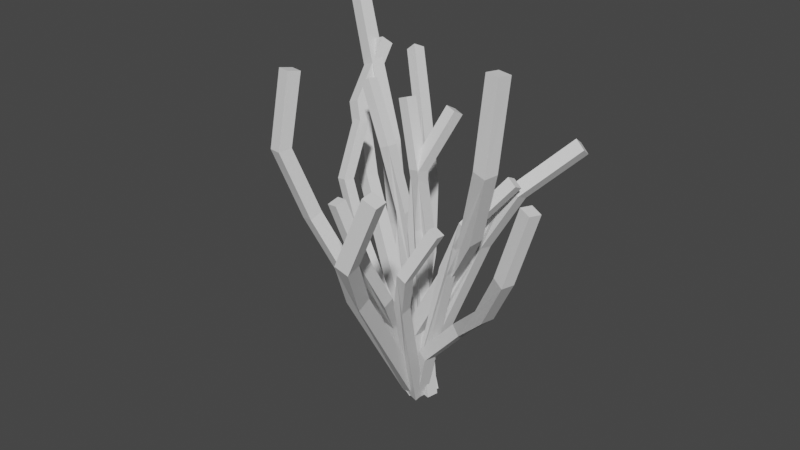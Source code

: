 # Source: Bush_3a_c1.blend  (saved by Blender 3.0.42; exported with 4.5.12 LTS)
import bpy
from mathutils import Matrix  # noqa: F401  (used for matrix-valued properties, if any)

bpy.ops.wm.read_factory_settings(use_empty=True)
scene = bpy.context.scene
scene.name = 'Scene'

# ---- collections
col_collection_2 = bpy.data.collections.new('Collection 2'); scene.collection.children.link(col_collection_2)

# ---- world
world_world = bpy.data.worlds.new('World'); scene.world = world_world
world_world.use_nodes = True; world_world.node_tree.nodes.clear()
_N = world_world.node_tree.nodes; _L = world_world.node_tree.links
n0 = _N.new('ShaderNodeOutputWorld'); n0.name = 'World Output'; n0.location = (300, 300)
n1 = _N.new('ShaderNodeBackground'); n1.name = 'Background'; n1.location = (10, 300)
n1.inputs[0].default_value = (0.05088, 0.05088, 0.05088, 1.0)
_L.new(n1.outputs[0], n0.inputs[0])
n0.is_active_output = True
world_world.color = (0.05088, 0.05088, 0.05088)
world_world.use_sun_shadow = False
world_world.sun_shadow_jitter_overblur = 0.0

# ---- meshes
me_cube_001 = bpy.data.meshes.new('Cube.001')
me_cube_001.from_pydata([(-0.926, 0.1634, 2.797), (-0.9565, 0.06534, 2.845), (-0.8473, 0.04049, 2.864), (-0.8168, 0.1385, 2.815), (-0.8994, -0.1037, 2.277), (-0.9268, -0.2121, 2.297), (-0.818, -0.2354, 2.32), (-0.7907, -0.127, 2.3), (-0.7461, -0.07841, 1.693), (-0.765, -0.1894, 1.678), (-0.6589, -0.2119, 1.712), (-0.6399, -0.1009, 1.726), (-0.027, 0.02695, -0.01291), (-0.0467, -0.08412, -0.0258), (0.05753, -0.1071, 0.01291), (0.07724, 0.003972, 0.0258), (-1.222, 1.4, 3.146), (-1.265, 1.289, 3.199), (-1.165, 1.291, 3.282), (-1.123, 1.402, 3.23), (-0.8105, 1.012, 2.666), (-0.8437, 0.8927, 2.706), (-0.7325, 0.8838, 2.773), (-0.6993, 1.003, 2.733), (-0.5704, 0.8425, 1.993), (-0.5965, 0.7168, 2.014), (-0.4724, 0.6966, 2.048), (-0.4463, 0.8223, 2.027), (-0.4804, 0.7085, 1.239), (-0.5095, 0.587, 1.275), (-0.384, 0.5648, 1.301), (-0.3549, 0.6863, 1.265), (-0.3521, 0.3618, 0.5515), (-0.3826, 0.2424, 0.593), (-0.2643, 0.2304, 0.6457), (-0.2338, 0.3499, 0.6042), (0.03009, 0.1291, -0.05123), (0.004682, 0.005475, -0.01966), (0.1137, 0.001169, 0.05123), (0.1391, 0.1248, 0.01966), (0.1961, 0.2233, 3.194), (0.178, 0.1177, 3.254), (0.2943, 0.085, 3.231), (0.3124, 0.1906, 3.171), (0.01394, -0.05443, 2.655), (-0.01226, -0.1707, 2.684), (0.1053, -0.2018, 2.667), (0.1315, -0.08547, 2.637), (-0.04799, -0.02078, 2.004), (-0.07863, -0.1395, 1.996), (0.04031, -0.1698, 1.99), (0.07095, -0.05107, 1.998), (0.04837, 0.09818, 0.0031), (0.01755, -0.0206, -0.003174), (0.1365, -0.05147, -0.0031), (0.1673, 0.06732, 0.003174), (1.099, -0.07673, 2.841), (1.103, -0.1819, 2.892), (1.201, -0.2071, 2.833), (1.197, -0.1019, 2.782), (0.7686, -0.3068, 2.393), (0.7555, -0.4201, 2.419), (0.8557, -0.444, 2.363), (0.8688, -0.3307, 2.338), (0.5078, -0.2292, 1.833), (0.4788, -0.3422, 1.826), (0.584, -0.3662, 1.781), (0.6129, -0.2532, 1.788), (-0.03681, 0.03432, 0.02264), (-0.06535, -0.07891, 0.01703), (0.04172, -0.1039, -0.02264), (0.07026, 0.009293, -0.01702), (-1.66, 1.376, 3.143), (-1.715, 1.276, 3.234), (-1.58, 1.251, 3.287), (-1.526, 1.352, 3.196), (-1.552, 0.8403, 2.62), (-1.598, 0.7153, 2.682), (-1.465, 0.6945, 2.739), (-1.419, 0.8196, 2.678), (-1.25, 0.6365, 1.929), (-1.279, 0.4945, 1.951), (-1.151, 0.479, 2.021), (-1.122, 0.621, 1.998), (-0.01924, 0.07726, -0.05012), (-0.04987, -0.06421, -0.02592), (0.07487, -0.07821, 0.05012), (0.1055, 0.06326, 0.02592), (0.8543, -0.8914, 2.598), (0.8604, -0.9995, 2.614), (0.9564, -1.002, 2.562), (0.9503, -0.8938, 2.546), (0.5853, -0.9803, 2.11), (0.5777, -1.089, 2.1), (0.6758, -1.091, 2.052), (0.6834, -0.9825, 2.062), (0.3716, -0.7607, 1.614), (0.3511, -0.8603, 1.574), (0.4532, -0.8654, 1.535), (0.4737, -0.7658, 1.575), (-0.04159, -0.02964, 0.03667), (-0.06175, -0.1299, -0.002233), (0.04187, -0.1374, -0.03667), (0.06203, -0.03711, 0.002234), (1.752, -0.7871, 3.046), (1.716, -0.9092, 3.06), (1.833, -0.9479, 3.026), (1.869, -0.8258, 3.012), (1.546, -0.806, 2.346), (1.503, -0.9267, 2.342), (1.613, -0.9638, 2.287), (1.655, -0.843, 2.291), (1.192, -0.552, 1.768), (1.14, -0.6671, 1.748), (1.231, -0.6938, 1.662), (1.284, -0.5787, 1.683), (0.706, -0.2338, 1.279), (0.6633, -0.3542, 1.27), (0.7501, -0.3784, 1.179), (0.7929, -0.2579, 1.188), (0.2035, -0.1226, 0.7082), (0.1641, -0.2445, 0.7039), (0.2677, -0.2755, 0.6352), (0.3071, -0.1537, 0.6396), (-0.04016, 0.05077, 0.03217), (-0.08442, -0.06856, 0.01747), (0.02818, -0.1042, -0.03217), (0.07244, 0.01512, -0.01747), (0.208, -1.425, 2.882), (0.192, -1.534, 2.85), (0.3028, -1.555, 2.868), (0.3188, -1.447, 2.9), (0.3394, -1.266, 2.265), (0.3254, -1.369, 2.218), (0.4386, -1.384, 2.217), (0.4526, -1.281, 2.264), (0.2662, -0.909, 1.733), (0.2506, -1.003, 1.67), (0.3609, -1.002, 1.641), (0.3765, -0.9075, 1.703), (0.04404, -0.5231, 1.222), (0.0321, -0.6245, 1.171), (0.1406, -0.6196, 1.136), (0.1526, -0.5181, 1.187), (-0.127, -0.2933, 0.6002), (-0.138, -0.3971, 0.5538), (-0.02468, -0.4034, 0.5412), (-0.0137, -0.2996, 0.5876), (-0.06262, 0.02282, 0.02562), (-0.07349, -0.07625, -0.03015), (0.03964, -0.09121, -0.02562), (0.05051, 0.007866, 0.03015), (-0.2285, 0.04511, 3.26), (-0.249, -0.06864, 3.275), (-0.1413, -0.0827, 3.317), (-0.1208, 0.03105, 3.303), (-0.002541, -0.07501, 2.648), (-0.01857, -0.1904, 2.646), (0.0946, -0.2064, 2.669), (0.1106, -0.09104, 2.67), (0.0215, 0.0278, 1.999), (0.006585, -0.08601, 1.979), (0.1218, -0.09919, 1.968), (0.1367, 0.01463, 1.988), (-0.1052, 0.1691, 1.334), (-0.1186, 0.05348, 1.329), (-0.004092, 0.04114, 1.311), (0.009237, 0.1567, 1.317), (-0.178, 0.117, 0.6416), (-0.1912, 0.001283, 0.6412), (-0.07573, -0.01184, 0.6496), (-0.0626, 0.1039, 0.6499), (-0.01287, 0.1615, -0.008413), (-0.0243, 0.04612, -0.01926), (0.08802, 0.0324, 0.008413), (0.09945, 0.1478, 0.01926), (0.7556, 0.002603, 3.164), (0.7432, -0.1116, 3.184), (0.8591, -0.1236, 3.188), (0.8716, -0.009385, 3.167), (0.7651, -0.1151, 2.51), (0.7515, -0.2309, 2.513), (0.8661, -0.2448, 2.496), (0.8796, -0.129, 2.493), (0.5679, -0.01349, 1.89), (0.5493, -0.1277, 1.876), (0.6544, -0.1388, 1.827), (0.6731, -0.02459, 1.841), (0.2228, 0.1238, 1.307), (0.2104, 0.007868, 1.305), (0.3126, -0.002433, 1.25), (0.3249, 0.1135, 1.251), (-0.07765, 0.06856, 0.6775), (-0.08804, -0.04753, 0.6812), (0.02385, -0.05853, 0.6502), (0.03424, 0.05756, 0.6466), (-0.141, 0.1144, 0.009243), (-0.1533, -0.001349, 0.002434), (-0.0379, -0.01295, -0.009243), (-0.02557, 0.1028, -0.002433), (-2.212, 1.658, 3.483), (-2.273, 1.526, 3.538), (-2.171, 1.527, 3.656), (-2.109, 1.659, 3.601), (-1.637, 1.191, 2.992), (-1.684, 1.048, 3.032), (-1.565, 1.036, 3.132), (-1.518, 1.179, 3.093), (-1.227, 0.9861, 2.241), (-1.263, 0.8356, 2.26), (-1.123, 0.8104, 2.323), (-1.087, 0.9609, 2.303), (-0.9797, 0.8257, 1.364), (-1.022, 0.6802, 1.401), (-0.8785, 0.6526, 1.456), (-0.8363, 0.7981, 1.419), (-0.7012, 0.41, 0.5738), (-0.746, 0.267, 0.6169), (-0.6159, 0.2517, 0.7014), (-0.5711, 0.3947, 0.6583), (-0.1371, 0.1287, -0.06835), (-0.174, -0.01928, -0.03606), (-0.05836, -0.02537, 0.06836), (-0.02141, 0.1226, 0.03605), (-0.946, 0.3166, 3.172), (-0.9622, 0.201, 3.195), (-0.8643, 0.2007, 3.262), (-0.8481, 0.3162, 3.24), (-0.5717, 0.1555, 2.63), (-0.5795, 0.03711, 2.639), (-0.4714, 0.03334, 2.688), (-0.4636, 0.1517, 2.68), (-0.4039, 0.1982, 1.982), (-0.4066, 0.07966, 1.972), (-0.2889, 0.07569, 1.988), (-0.2862, 0.1942, 1.998), (-0.3848, 0.2646, 1.28), (-0.389, 0.1458, 1.285), (-0.2705, 0.142, 1.294), (-0.2663, 0.2607, 1.289), (-0.2927, 0.1374, 0.5841), (-0.2979, 0.01905, 0.5943), (-0.1845, 0.01706, 0.6299), (-0.1792, 0.1354, 0.6198), (0.01913, 0.1338, -0.02709), (0.01797, 0.01487, -0.02701), (0.1239, 0.01389, 0.02709), (0.125, 0.1328, 0.02701), (-1.289, 1.476, 2.211), (-1.318, 1.394, 2.266), (-1.243, 1.414, 2.334), (-1.214, 1.495, 2.279), (-0.9205, 1.139, 1.907), (-0.9408, 1.049, 1.953), (-0.8559, 1.059, 2.01), (-0.8356, 1.149, 1.964), (-0.6921, 0.9321, 1.416), (-0.7056, 0.8359, 1.449), (-0.6084, 0.8334, 1.482), (-0.5949, 0.9296, 1.449), (-0.5802, 0.7318, 0.853), (-0.597, 0.6407, 0.897), (-0.4983, 0.6358, 0.9245), (-0.4815, 0.7269, 0.8804), (-0.4279, 0.3788, 0.3726), (-0.4461, 0.29, 0.4205), (-0.3548, 0.2961, 0.4668), (-0.3365, 0.385, 0.4189), (-0.08706, 0.143, -0.04998), (-0.1007, 0.04996, -0.009065), (-0.01792, 0.06384, 0.04999), (-0.004329, 0.1569, 0.009064), (-1.003, -0.708, 3.582), (-1.036, -0.8462, 3.611), (-0.8951, -0.8788, 3.616), (-0.8622, -0.7407, 3.587), (-1.014, -0.8598, 2.851), (-1.045, -1.001, 2.841), (-0.9042, -1.033, 2.852), (-0.8728, -0.892, 2.862), (-0.873, -0.6252, 2.129), (-0.8968, -0.7576, 2.075), (-0.7583, -0.7924, 2.1), (-0.7344, -0.6601, 2.154), (-0.117, 0.1087, 0.01056), (-0.1417, -0.02428, -0.04134), (-0.005106, -0.06163, -0.01056), (0.01958, 0.07139, 0.04134), (1.435, 0.4621, 3.104), (1.449, 0.3526, 3.18), (1.557, 0.3166, 3.108), (1.542, 0.4261, 3.032), (1.027, 0.1067, 2.674), (1.02, -0.01741, 2.724), (1.131, -0.0512, 2.656), (1.137, 0.0729, 2.606), (0.6719, 0.08123, 2.054), (0.6439, -0.04913, 2.069), (0.7611, -0.08097, 2.012), (0.7891, 0.04939, 1.997), (-0.1345, 0.02384, 0.01695), (-0.1618, -0.1064, 0.03411), (-0.04192, -0.1383, -0.01695), (-0.01457, -0.008057, -0.03411), (0.8683, -1.728, 3.245), (0.8832, -1.873, 3.238), (1.015, -1.856, 3.179), (1.0, -1.712, 3.186), (0.5625, -1.727, 2.561), (0.5617, -1.866, 2.518), (0.6961, -1.85, 2.464), (0.6969, -1.711, 2.507), (0.307, -1.319, 1.953), (0.2912, -1.439, 1.872), (0.4302, -1.429, 1.831), (0.4461, -1.309, 1.912), (-0.1551, 0.03554, 0.05766), (-0.1706, -0.08543, -0.02163), (-0.02976, -0.0799, -0.05766), (-0.01423, 0.04107, 0.02164), (1.154, -0.4729, 3.974), (1.128, -0.6193, 3.988), (1.275, -0.6461, 3.984), (1.301, -0.4996, 3.969), (1.117, -0.55, 3.126), (1.088, -0.6964, 3.119), (1.232, -0.7232, 3.089), (1.261, -0.5767, 3.096), (0.8403, -0.332, 2.36), (0.8041, -0.474, 2.331), (0.9344, -0.4927, 2.26), (0.9705, -0.3506, 2.289), (0.3803, -0.0585, 1.654), (0.3527, -0.2048, 1.64), (0.4789, -0.2214, 1.562), (0.5065, -0.07516, 1.575), (-0.04472, -0.02927, 0.8651), (-0.06948, -0.1765, 0.8579), (0.07043, -0.1977, 0.81), (0.0952, -0.05047, 0.8171), (-0.1592, 0.1104, 0.02205), (-0.187, -0.03499, 0.001685), (-0.04152, -0.05948, -0.02205), (-0.01372, 0.08592, -0.001684)], [], [(328, 329, 325, 324), (61, 57, 56, 60, 64, 65), (208, 209, 205, 204), (343, 340, 336, 339), (11, 10, 14, 15), (330, 326, 325, 329, 333, 334), (258, 259, 255, 254), (30, 31, 27, 26), (326, 327, 323, 322), (93, 94, 90, 89), (253, 254, 250, 249), (3, 0, 1, 2), (12, 15, 14, 13), (174, 175, 171, 170), (125, 126, 122, 121), (184, 185, 181, 180), (219, 216, 212, 215), (312, 308, 311, 315, 319, 316), (32, 33, 29, 28), (63, 60, 56, 59), (97, 96, 100, 101), (34, 35, 31, 30), (24, 20, 23, 27, 31, 28), (19, 16, 17, 18), (36, 39, 38, 37), (28, 29, 25, 24), (47, 43, 42, 46, 50, 51), (45, 46, 42, 41), (311, 307, 306, 310, 314, 315), (230, 231, 227, 226), (207, 204, 200, 203), (50, 46, 45, 49, 53, 54), (51, 50, 54, 55), (55, 52, 48, 44, 47, 51), (205, 206, 202, 201), (83, 82, 86, 87), (199, 196, 192, 195), (327, 324, 320, 323), (43, 40, 41, 42), (52, 55, 54, 53), (145, 146, 142, 141), (279, 276, 272, 275), (77, 73, 72, 76, 80, 81), (271, 268, 264, 267), (7, 3, 2, 6, 10, 11), (65, 64, 68, 69), (120, 121, 117, 116), (66, 62, 61, 65, 69, 70), (245, 246, 242, 241), (5, 6, 2, 1), (264, 265, 261, 260), (256, 257, 253, 252), (157, 158, 154, 153), (244, 245, 241, 240), (266, 267, 263, 262), (49, 48, 52, 53), (59, 56, 57, 58), (68, 71, 70, 69), (85, 86, 82, 78, 77, 81), (79, 76, 72, 75), (160, 161, 157, 156), (36, 37, 33, 32), (190, 191, 187, 186), (170, 171, 167, 166), (37, 38, 34, 33), (80, 76, 79, 83, 87, 84), (35, 32, 28, 31), (81, 80, 84, 85), (293, 289, 288, 292, 296, 297), (111, 108, 104, 107), (75, 72, 73, 74), (84, 87, 86, 85), (216, 217, 213, 212), (223, 220, 216, 219), (309, 305, 304, 308, 312, 313), (99, 98, 102, 103), (63, 59, 58, 62, 66, 67), (112, 108, 111, 115, 119, 116), (147, 144, 140, 143), (9, 8, 12, 13), (210, 211, 207, 206), (193, 194, 190, 189), (91, 88, 89, 90), (100, 103, 102, 101), (118, 119, 115, 114), (110, 111, 107, 106), (242, 243, 239, 238), (268, 269, 265, 264), (126, 127, 123, 122), (265, 266, 262, 261), (149, 150, 146, 145), (132, 133, 129, 128), (114, 115, 111, 110), (5, 1, 0, 4, 8, 9), (160, 156, 159, 163, 167, 164), (260, 261, 257, 256), (71, 68, 64, 60, 63, 67), (122, 123, 119, 118), (334, 335, 331, 330), (107, 104, 105, 106), (124, 127, 126, 125), (20, 21, 17, 16), (135, 132, 128, 131), (151, 148, 144, 147), (136, 137, 133, 132), (138, 139, 135, 134), (159, 156, 152, 155), (164, 165, 161, 160), (116, 117, 113, 112), (142, 143, 139, 138), (232, 228, 231, 235, 239, 236), (144, 145, 141, 140), (162, 163, 159, 158), (262, 263, 259, 258), (146, 147, 143, 142), (150, 151, 147, 146), (217, 218, 214, 213), (195, 192, 188, 191), (131, 128, 129, 130), (148, 151, 150, 149), (332, 333, 329, 328), (293, 294, 290, 289), (182, 183, 179, 178), (21, 22, 18, 17), (188, 189, 185, 184), (256, 252, 255, 259, 263, 260), (287, 284, 280, 276, 279, 283), (79, 75, 74, 78, 82, 83), (127, 124, 120, 123), (77, 78, 74, 73), (155, 152, 153, 154), (172, 175, 174, 173), (196, 197, 193, 192), (180, 181, 177, 176), (192, 193, 189, 188), (339, 336, 332, 335), (267, 264, 260, 263), (241, 242, 238, 237), (221, 222, 218, 217), (47, 44, 40, 43), (194, 195, 191, 190), (186, 187, 183, 182), (197, 198, 194, 193), (337, 338, 334, 333), (156, 157, 153, 152), (183, 180, 176, 179), (179, 176, 177, 178), (196, 199, 198, 197), (324, 325, 321, 320), (218, 219, 215, 214), (26, 27, 23, 22), (220, 221, 217, 216), (214, 215, 211, 210), (103, 100, 96, 92, 95, 99), (95, 92, 88, 91), (22, 23, 19, 18), (206, 207, 203, 202), (38, 39, 35, 34), (23, 20, 16, 19), (136, 132, 135, 139, 143, 140), (234, 230, 229, 233, 237, 238), (222, 223, 219, 218), (98, 94, 93, 97, 101, 102), (203, 200, 201, 202), (220, 223, 222, 221), (238, 239, 235, 234), (255, 252, 248, 251), (229, 230, 226, 225), (246, 247, 243, 242), (232, 233, 229, 228), (234, 235, 231, 230), (252, 253, 249, 248), (247, 244, 240, 243), (123, 120, 116, 119), (109, 110, 106, 105), (258, 254, 253, 257, 261, 262), (231, 228, 224, 227), (328, 324, 327, 331, 335, 332), (330, 331, 327, 326), (121, 122, 118, 117), (240, 241, 237, 236), (162, 158, 157, 161, 165, 166), (227, 224, 225, 226), (244, 247, 246, 245), (13, 14, 10, 6, 5, 9), (171, 168, 164, 167), (208, 204, 207, 211, 215, 212), (39, 36, 32, 35), (269, 270, 266, 265), (158, 159, 155, 154), (133, 134, 130, 129), (138, 134, 133, 137, 141, 142), (277, 273, 272, 276, 280, 281), (341, 342, 338, 337), (124, 125, 121, 120), (7, 4, 0, 3), (212, 213, 209, 208), (95, 91, 90, 94, 98, 99), (186, 182, 181, 185, 189, 190), (45, 41, 40, 44, 48, 49), (251, 248, 249, 250), (268, 271, 270, 269), (298, 299, 295, 291, 290, 294), (140, 141, 137, 136), (67, 66, 70, 71), (93, 89, 88, 92, 96, 97), (281, 280, 284, 285), (277, 278, 274, 273), (15, 12, 8, 4, 7, 11), (285, 286, 282, 278, 277, 281), (283, 282, 286, 287), (275, 272, 273, 274), (284, 287, 286, 285), (61, 62, 58, 57), (148, 149, 145, 144), (254, 255, 251, 250), (134, 135, 131, 130), (112, 113, 109, 108), (342, 343, 339, 338), (298, 294, 293, 297, 301, 302), (303, 300, 296, 292, 295, 299), (297, 296, 300, 301), (299, 298, 302, 303), (184, 180, 183, 187, 191, 188), (291, 288, 289, 290), (300, 303, 302, 301), (108, 109, 105, 104), (325, 326, 322, 321), (198, 199, 195, 194), (314, 310, 309, 313, 317, 318), (313, 312, 316, 317), (311, 308, 304, 307), (315, 314, 318, 319), (181, 182, 178, 177), (228, 229, 225, 224), (282, 283, 279, 275, 274, 278), (33, 34, 30, 29), (295, 292, 288, 291), (307, 304, 305, 306), (316, 319, 318, 317), (340, 341, 337, 336), (26, 22, 21, 25, 29, 30), (210, 206, 205, 209, 213, 214), (204, 205, 201, 200), (270, 271, 267, 266), (168, 169, 165, 164), (173, 174, 170, 169), (172, 173, 169, 168), (309, 310, 306, 305), (243, 240, 236, 239), (175, 172, 168, 171), (114, 110, 109, 113, 117, 118), (336, 337, 333, 332), (169, 170, 166, 165), (24, 25, 21, 20), (236, 237, 233, 232), (166, 167, 163, 162), (338, 339, 335, 334), (323, 320, 321, 322), (340, 343, 342, 341)])
_k = set([(0, 1), (0, 3), (1, 2), (2, 3), (12, 13), (12, 15), (13, 14), (14, 15), (16, 17), (16, 19), (17, 18), (18, 19), (36, 37), (36, 39), (37, 38), (38, 39), (40, 41), (40, 43), (41, 42), (42, 43), (52, 53), (52, 55), (53, 54), (54, 55), (56, 57), (56, 59), (57, 58), (58, 59), (68, 69), (68, 71), (69, 70), (70, 71), (72, 73), (72, 75), (73, 74), (74, 75), (84, 85), (84, 87), (85, 86), (86, 87), (88, 89), (88, 91), (89, 90), (90, 91), (100, 101), (100, 103), (101, 102), (102, 103), (104, 105), (104, 107), (105, 106), (106, 107), (124, 125), (124, 127), (125, 126), (126, 127), (128, 129), (128, 131), (129, 130), (130, 131), (148, 149), (148, 151), (149, 150), (150, 151), (152, 153), (152, 155), (153, 154), (154, 155), (172, 173), (172, 175), (173, 174), (174, 175), (176, 177), (176, 179), (177, 178), (178, 179), (196, 197), (196, 199), (197, 198), (198, 199), (200, 201), (200, 203), (201, 202), (202, 203), (220, 221), (220, 223), (221, 222), (222, 223), (224, 225), (224, 227), (225, 226), (226, 227), (244, 245), (244, 247), (245, 246), (246, 247), (248, 249), (248, 251), (249, 250), (250, 251), (268, 269), (268, 271), (269, 270), (270, 271), (272, 273), (272, 275), (273, 274), (274, 275), (284, 285), (284, 287), (285, 286), (286, 287), (288, 289), (288, 291), (289, 290), (290, 291), (300, 301), (300, 303), (301, 302), (302, 303), (304, 305), (304, 307), (305, 306), (306, 307), (316, 317), (316, 319), (317, 318), (318, 319), (320, 321), (320, 323), (321, 322), (322, 323), (340, 341), (340, 343), (341, 342), (342, 343)])
me_cube_001.attributes.new('sharp_edge', 'BOOLEAN', 'EDGE').data.foreach_set('value', [ (min(e.vertices), max(e.vertices)) in _k for e in me_cube_001.edges])
me_cube_001.materials.append(None)
me_cube_001.use_remesh_fix_poles = True
me_cube_001.use_remesh_preserve_attributes = False
me_cube_001.update()

# ---- objects
ob_geo = bpy.data.objects.new('geo', me_cube_001)

# ---- transforms, parenting, visibility, modifiers, constraints
ob_geo.location = (0.0, 0.0, 0.0)

# ---- collection membership
col_collection_2.objects.link(ob_geo)

# ---- scene / render settings (as saved in the file)
scene.frame_start = 1; scene.frame_end = 250; scene.frame_set(1)
scene.render.engine = 'BLENDER_EEVEE_NEXT'
scene.cycles.sampling_pattern = 'TABULATED_SOBOL'
scene.cycles.use_light_tree = False
scene.view_settings.view_transform = 'Filmic'
bpy.context.view_layer.update()

# ---- added for rendering (the .blend has no active camera and no usable light): camera, sun
cam_auto = bpy.data.cameras.new('AutoCamera')
cam_auto.lens = 50.0
cam_auto.sensor_width = 36.0
cam_auto.clip_end = 1000.0
ob_auto_camera = bpy.data.objects.new('AutoCamera', cam_auto)
scene.collection.objects.link(ob_auto_camera)
ob_auto_camera.location = (6.07965, -7.64435, 6.98485)
ob_auto_camera.rotation_euler = (1.09748, -7.21219e-08, 0.694738)
scene.camera = ob_auto_camera
light_auto_sun = bpy.data.lights.new('AutoSun', 'SUN')
light_auto_sun.energy = 3.0
light_auto_sun.angle = 0.0523599
ob_auto_sun = bpy.data.objects.new('AutoSun', light_auto_sun)
scene.collection.objects.link(ob_auto_sun)
ob_auto_sun.rotation_euler = (0.872665, 0.174533, 0.523599)
bpy.context.view_layer.update()
